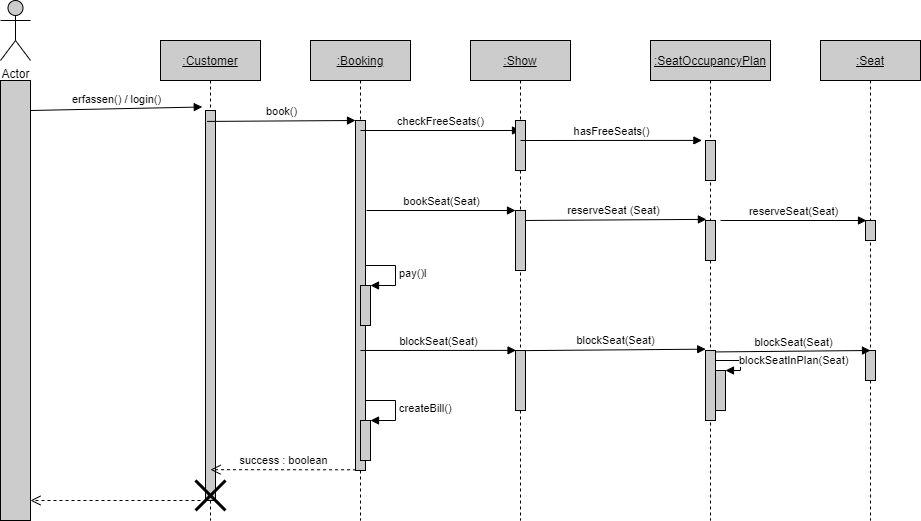

The diagram above was exported from draw.io. Its source (the exported page's mxGraphModel, read from the mxfile embedded in the PNG):
<mxGraphModel dx="1422" dy="794" grid="1" gridSize="10" guides="1" tooltips="1" connect="1" arrows="1" fold="1" page="1" pageScale="1" pageWidth="1654" pageHeight="2336" math="0" shadow="0">
  <root>
    <mxCell id="0" />
    <mxCell id="1" parent="0" />
    <mxCell id="jhsl-aUVWjtyeWogUluF-1" value="" style="html=1;points=[];perimeter=orthogonalPerimeter;fillColor=#CCCCCC;" vertex="1" parent="1">
      <mxGeometry x="120" y="160" width="30" height="440" as="geometry" />
    </mxCell>
    <mxCell id="jhsl-aUVWjtyeWogUluF-2" value="Actor" style="shape=umlActor;verticalLabelPosition=bottom;verticalAlign=top;html=1;fillColor=#CCCCCC;" vertex="1" parent="1">
      <mxGeometry x="120" y="80" width="30" height="60" as="geometry" />
    </mxCell>
    <mxCell id="jhsl-aUVWjtyeWogUluF-3" value="&lt;u&gt;:Customer&lt;/u&gt;" style="shape=umlLifeline;perimeter=lifelinePerimeter;whiteSpace=wrap;html=1;container=1;collapsible=0;recursiveResize=0;outlineConnect=0;fillColor=#CCCCCC;" vertex="1" parent="1">
      <mxGeometry x="280" y="120" width="100" height="480" as="geometry" />
    </mxCell>
    <mxCell id="jhsl-aUVWjtyeWogUluF-8" value="" style="html=1;points=[];perimeter=orthogonalPerimeter;fillColor=#CCCCCC;" vertex="1" parent="jhsl-aUVWjtyeWogUluF-3">
      <mxGeometry x="45" y="70" width="10" height="390" as="geometry" />
    </mxCell>
    <mxCell id="jhsl-aUVWjtyeWogUluF-47" value="" style="shape=umlDestroy;whiteSpace=wrap;html=1;strokeWidth=3;fillColor=#CCCCCC;" vertex="1" parent="jhsl-aUVWjtyeWogUluF-3">
      <mxGeometry x="35" y="440" width="30" height="30" as="geometry" />
    </mxCell>
    <mxCell id="jhsl-aUVWjtyeWogUluF-6" value="&lt;u&gt;:Booking&lt;/u&gt;" style="shape=umlLifeline;perimeter=lifelinePerimeter;whiteSpace=wrap;html=1;container=1;collapsible=0;recursiveResize=0;outlineConnect=0;fillColor=#CCCCCC;" vertex="1" parent="1">
      <mxGeometry x="430" y="120" width="100" height="480" as="geometry" />
    </mxCell>
    <mxCell id="jhsl-aUVWjtyeWogUluF-9" value="" style="html=1;points=[];perimeter=orthogonalPerimeter;fillColor=#CCCCCC;" vertex="1" parent="jhsl-aUVWjtyeWogUluF-6">
      <mxGeometry x="45" y="80" width="10" height="350" as="geometry" />
    </mxCell>
    <mxCell id="jhsl-aUVWjtyeWogUluF-28" value="checkFreeSeats()" style="html=1;verticalAlign=bottom;endArrow=block;" edge="1" parent="jhsl-aUVWjtyeWogUluF-6">
      <mxGeometry width="80" relative="1" as="geometry">
        <mxPoint x="50" y="90" as="sourcePoint" />
        <mxPoint x="210" y="90" as="targetPoint" />
      </mxGeometry>
    </mxCell>
    <mxCell id="jhsl-aUVWjtyeWogUluF-35" value="" style="html=1;points=[];perimeter=orthogonalPerimeter;fillColor=#CCCCCC;" vertex="1" parent="jhsl-aUVWjtyeWogUluF-6">
      <mxGeometry x="50" y="245" width="10" height="40" as="geometry" />
    </mxCell>
    <mxCell id="jhsl-aUVWjtyeWogUluF-36" value="pay()l" style="edgeStyle=orthogonalEdgeStyle;html=1;align=left;spacingLeft=2;endArrow=block;rounded=0;entryX=1;entryY=0;" edge="1" target="jhsl-aUVWjtyeWogUluF-35" parent="jhsl-aUVWjtyeWogUluF-6">
      <mxGeometry relative="1" as="geometry">
        <mxPoint x="55" y="225" as="sourcePoint" />
        <Array as="points">
          <mxPoint x="85" y="225" />
        </Array>
      </mxGeometry>
    </mxCell>
    <mxCell id="jhsl-aUVWjtyeWogUluF-38" value="blockSeat(Seat)" style="html=1;verticalAlign=bottom;endArrow=block;entryX=0.055;entryY=-0.002;entryDx=0;entryDy=0;entryPerimeter=0;" edge="1" parent="jhsl-aUVWjtyeWogUluF-6" target="jhsl-aUVWjtyeWogUluF-37">
      <mxGeometry width="80" relative="1" as="geometry">
        <mxPoint x="50" y="310" as="sourcePoint" />
        <mxPoint x="130" y="310" as="targetPoint" />
      </mxGeometry>
    </mxCell>
    <mxCell id="jhsl-aUVWjtyeWogUluF-45" value="" style="html=1;points=[];perimeter=orthogonalPerimeter;fillColor=#CCCCCC;" vertex="1" parent="jhsl-aUVWjtyeWogUluF-6">
      <mxGeometry x="50" y="380" width="10" height="40" as="geometry" />
    </mxCell>
    <mxCell id="jhsl-aUVWjtyeWogUluF-46" value="createBill()" style="edgeStyle=orthogonalEdgeStyle;html=1;align=left;spacingLeft=2;endArrow=block;rounded=0;entryX=1;entryY=0;" edge="1" target="jhsl-aUVWjtyeWogUluF-45" parent="jhsl-aUVWjtyeWogUluF-6">
      <mxGeometry relative="1" as="geometry">
        <mxPoint x="55" y="360" as="sourcePoint" />
        <Array as="points">
          <mxPoint x="85" y="360" />
        </Array>
      </mxGeometry>
    </mxCell>
    <mxCell id="jhsl-aUVWjtyeWogUluF-7" value="erfassen() / login()" style="html=1;verticalAlign=bottom;endArrow=block;entryX=-0.324;entryY=-0.009;entryDx=0;entryDy=0;entryPerimeter=0;" edge="1" parent="1" target="jhsl-aUVWjtyeWogUluF-8">
      <mxGeometry width="80" relative="1" as="geometry">
        <mxPoint x="150" y="190" as="sourcePoint" />
        <mxPoint x="260" y="190" as="targetPoint" />
      </mxGeometry>
    </mxCell>
    <mxCell id="jhsl-aUVWjtyeWogUluF-11" value="success : boolean" style="html=1;verticalAlign=bottom;endArrow=open;dashed=1;endSize=8;exitX=0.055;exitY=0.998;exitDx=0;exitDy=0;exitPerimeter=0;entryX=0.5;entryY=0.921;entryDx=0;entryDy=0;entryPerimeter=0;" edge="1" source="jhsl-aUVWjtyeWogUluF-9" parent="1" target="jhsl-aUVWjtyeWogUluF-8">
      <mxGeometry relative="1" as="geometry">
        <mxPoint x="340" y="549" as="targetPoint" />
      </mxGeometry>
    </mxCell>
    <mxCell id="jhsl-aUVWjtyeWogUluF-10" value="book()" style="html=1;verticalAlign=bottom;endArrow=block;entryX=0;entryY=0;exitX=0.159;exitY=0.028;exitDx=0;exitDy=0;exitPerimeter=0;" edge="1" target="jhsl-aUVWjtyeWogUluF-9" parent="1" source="jhsl-aUVWjtyeWogUluF-8">
      <mxGeometry relative="1" as="geometry">
        <mxPoint x="405" y="250" as="sourcePoint" />
      </mxGeometry>
    </mxCell>
    <mxCell id="jhsl-aUVWjtyeWogUluF-12" value="&lt;u&gt;:Show&lt;/u&gt;" style="shape=umlLifeline;perimeter=lifelinePerimeter;whiteSpace=wrap;html=1;container=1;collapsible=0;recursiveResize=0;outlineConnect=0;fillColor=#CCCCCC;" vertex="1" parent="1">
      <mxGeometry x="590" y="120" width="100" height="480" as="geometry" />
    </mxCell>
    <mxCell id="jhsl-aUVWjtyeWogUluF-27" value="" style="html=1;points=[];perimeter=orthogonalPerimeter;fillColor=#CCCCCC;" vertex="1" parent="jhsl-aUVWjtyeWogUluF-12">
      <mxGeometry x="45" y="80" width="10" height="50" as="geometry" />
    </mxCell>
    <mxCell id="jhsl-aUVWjtyeWogUluF-32" value="reserveSeat (Seat)" style="html=1;verticalAlign=bottom;endArrow=block;entryX=0.09;entryY=-0.028;entryDx=0;entryDy=0;entryPerimeter=0;" edge="1" parent="jhsl-aUVWjtyeWogUluF-12" target="jhsl-aUVWjtyeWogUluF-30">
      <mxGeometry width="80" relative="1" as="geometry">
        <mxPoint x="50" y="180" as="sourcePoint" />
        <mxPoint x="230" y="180" as="targetPoint" />
      </mxGeometry>
    </mxCell>
    <mxCell id="jhsl-aUVWjtyeWogUluF-37" value="" style="html=1;points=[];perimeter=orthogonalPerimeter;fillColor=#CCCCCC;" vertex="1" parent="jhsl-aUVWjtyeWogUluF-12">
      <mxGeometry x="45" y="310" width="10" height="60" as="geometry" />
    </mxCell>
    <mxCell id="jhsl-aUVWjtyeWogUluF-20" value="" style="html=1;points=[];perimeter=orthogonalPerimeter;fillColor=#CCCCCC;" vertex="1" parent="1">
      <mxGeometry x="635" y="290" width="10" height="60" as="geometry" />
    </mxCell>
    <mxCell id="jhsl-aUVWjtyeWogUluF-26" value="&lt;u&gt;:SeatOccupancyPlan&lt;/u&gt;" style="shape=umlLifeline;perimeter=lifelinePerimeter;whiteSpace=wrap;html=1;container=1;collapsible=0;recursiveResize=0;outlineConnect=0;fillColor=#CCCCCC;" vertex="1" parent="1">
      <mxGeometry x="770" y="120" width="120" height="480" as="geometry" />
    </mxCell>
    <mxCell id="jhsl-aUVWjtyeWogUluF-18" value="" style="html=1;points=[];perimeter=orthogonalPerimeter;fillColor=#CCCCCC;" vertex="1" parent="jhsl-aUVWjtyeWogUluF-26">
      <mxGeometry x="55" y="100" width="10" height="40" as="geometry" />
    </mxCell>
    <mxCell id="jhsl-aUVWjtyeWogUluF-30" value="" style="html=1;points=[];perimeter=orthogonalPerimeter;fillColor=#CCCCCC;" vertex="1" parent="jhsl-aUVWjtyeWogUluF-26">
      <mxGeometry x="55" y="180" width="10" height="40" as="geometry" />
    </mxCell>
    <mxCell id="jhsl-aUVWjtyeWogUluF-21" value="bookSeat(Seat)" style="html=1;verticalAlign=bottom;endArrow=block;" edge="1" parent="1" target="jhsl-aUVWjtyeWogUluF-20">
      <mxGeometry width="80" relative="1" as="geometry">
        <mxPoint x="486" y="290" as="sourcePoint" />
        <mxPoint x="560" y="270" as="targetPoint" />
      </mxGeometry>
    </mxCell>
    <mxCell id="jhsl-aUVWjtyeWogUluF-19" value="hasFreeSeats()" style="html=1;verticalAlign=bottom;endArrow=block;entryX=-0.359;entryY=-0.002;entryDx=0;entryDy=0;entryPerimeter=0;" edge="1" parent="1" target="jhsl-aUVWjtyeWogUluF-18">
      <mxGeometry width="80" relative="1" as="geometry">
        <mxPoint x="640" y="220" as="sourcePoint" />
        <mxPoint x="570" y="210" as="targetPoint" />
      </mxGeometry>
    </mxCell>
    <mxCell id="jhsl-aUVWjtyeWogUluF-29" value="&lt;u&gt;:Seat&lt;/u&gt;" style="shape=umlLifeline;perimeter=lifelinePerimeter;whiteSpace=wrap;html=1;container=1;collapsible=0;recursiveResize=0;outlineConnect=0;fillColor=#CCCCCC;" vertex="1" parent="1">
      <mxGeometry x="940" y="120" width="100" height="480" as="geometry" />
    </mxCell>
    <mxCell id="jhsl-aUVWjtyeWogUluF-31" value="" style="html=1;points=[];perimeter=orthogonalPerimeter;fillColor=#CCCCCC;" vertex="1" parent="jhsl-aUVWjtyeWogUluF-29">
      <mxGeometry x="45" y="180" width="10" height="20" as="geometry" />
    </mxCell>
    <mxCell id="jhsl-aUVWjtyeWogUluF-33" value="reserveSeat(Seat)" style="html=1;verticalAlign=bottom;endArrow=block;" edge="1" parent="1">
      <mxGeometry width="80" relative="1" as="geometry">
        <mxPoint x="840" y="300" as="sourcePoint" />
        <mxPoint x="986" y="300" as="targetPoint" />
      </mxGeometry>
    </mxCell>
    <mxCell id="jhsl-aUVWjtyeWogUluF-39" value="" style="html=1;points=[];perimeter=orthogonalPerimeter;fillColor=#CCCCCC;" vertex="1" parent="1">
      <mxGeometry x="825" y="430" width="10" height="70" as="geometry" />
    </mxCell>
    <mxCell id="jhsl-aUVWjtyeWogUluF-40" value="" style="html=1;points=[];perimeter=orthogonalPerimeter;fillColor=#CCCCCC;" vertex="1" parent="1">
      <mxGeometry x="985" y="430" width="10" height="30" as="geometry" />
    </mxCell>
    <mxCell id="jhsl-aUVWjtyeWogUluF-41" value="blockSeat(Seat)" style="html=1;verticalAlign=bottom;endArrow=block;entryX=0.021;entryY=-0.019;entryDx=0;entryDy=0;entryPerimeter=0;" edge="1" parent="1" target="jhsl-aUVWjtyeWogUluF-39">
      <mxGeometry width="80" relative="1" as="geometry">
        <mxPoint x="645" y="430.1" as="sourcePoint" />
        <mxPoint x="800.55" y="430" as="targetPoint" />
      </mxGeometry>
    </mxCell>
    <mxCell id="jhsl-aUVWjtyeWogUluF-42" value="" style="html=1;points=[];perimeter=orthogonalPerimeter;fillColor=#CCCCCC;" vertex="1" parent="1">
      <mxGeometry x="835" y="450" width="10" height="40" as="geometry" />
    </mxCell>
    <mxCell id="jhsl-aUVWjtyeWogUluF-43" value="blockSeatInPlan(Seat)" style="edgeStyle=orthogonalEdgeStyle;html=1;align=left;spacingLeft=2;endArrow=block;rounded=0;entryX=1;entryY=0;" edge="1" target="jhsl-aUVWjtyeWogUluF-42" parent="1">
      <mxGeometry relative="1" as="geometry">
        <mxPoint x="835" y="430" as="sourcePoint" />
        <Array as="points">
          <mxPoint x="835" y="440" />
          <mxPoint x="860" y="440" />
          <mxPoint x="860" y="450" />
        </Array>
      </mxGeometry>
    </mxCell>
    <mxCell id="jhsl-aUVWjtyeWogUluF-44" value="blockSeat(Seat)" style="html=1;verticalAlign=bottom;endArrow=block;" edge="1" parent="1">
      <mxGeometry width="80" relative="1" as="geometry">
        <mxPoint x="835" y="431.4299999999999" as="sourcePoint" />
        <mxPoint x="990" y="430" as="targetPoint" />
      </mxGeometry>
    </mxCell>
    <mxCell id="jhsl-aUVWjtyeWogUluF-48" value="" style="html=1;verticalAlign=bottom;endArrow=open;dashed=1;endSize=8;" edge="1" parent="1" target="jhsl-aUVWjtyeWogUluF-1">
      <mxGeometry relative="1" as="geometry">
        <mxPoint x="320" y="580" as="sourcePoint" />
        <mxPoint x="240" y="580" as="targetPoint" />
      </mxGeometry>
    </mxCell>
  </root>
</mxGraphModel>